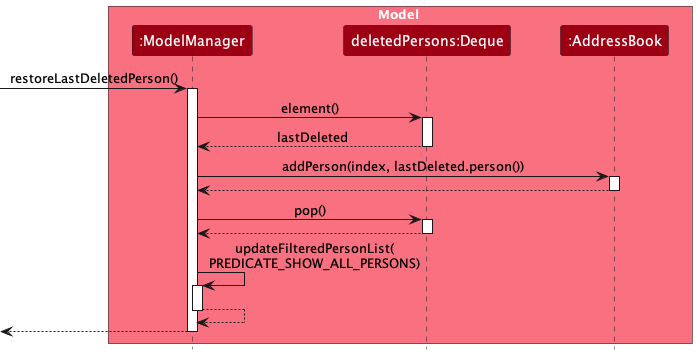

The diagram above was rendered by PlantUML. Its source (embedded in the PNG):
@startuml
!include style.puml
skinparam ArrowFontStyle plain

box Model MODEL_COLOR_T1
participant ":ModelManager" as ModelManager MODEL_COLOR
participant "deletedPersons:Deque" as Deque MODEL_COLOR
participant ":AddressBook" as AddressBook MODEL_COLOR
end box

[-> ModelManager : restoreLastDeletedPerson()
activate ModelManager

ModelManager -> Deque : element()
activate Deque

Deque --> ModelManager : lastDeleted
deactivate Deque

ModelManager -> AddressBook : addPerson(index, lastDeleted.person())
activate AddressBook

AddressBook --> ModelManager
deactivate AddressBook

ModelManager -> Deque : pop()
activate Deque

Deque --> ModelManager
deactivate Deque

ModelManager -> ModelManager : updateFilteredPersonList(\nPREDICATE_SHOW_ALL_PERSONS)
activate ModelManager

ModelManager --> ModelManager
deactivate ModelManager

[<-- ModelManager
deactivate ModelManager
@enduml